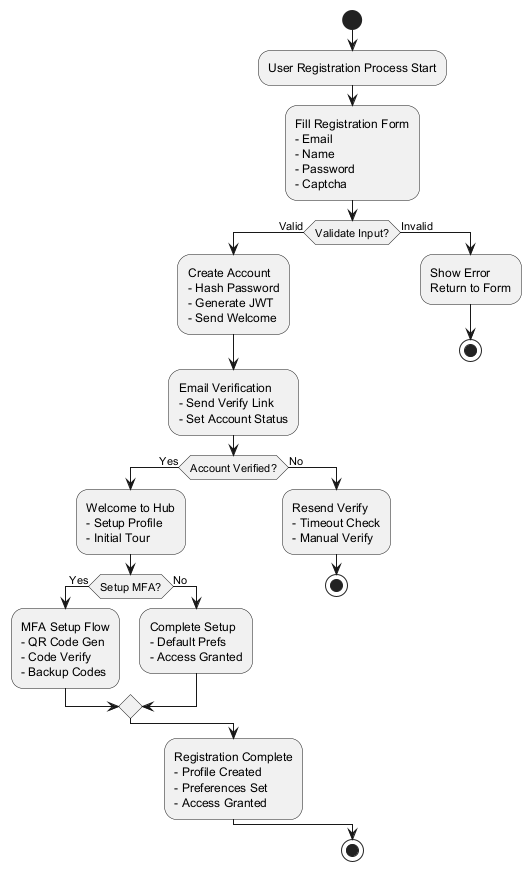

The diagram above was rendered by PlantUML. Its source (embedded in the PNG):
@startuml User_Registration_Onboarding_Activity

start

:User Registration Process Start;

:Fill Registration Form
- Email
- Name  
- Password
- Captcha;

if (Validate Input?) then (Valid)
  :Create Account
  - Hash Password
  - Generate JWT
  - Send Welcome;
  
  :Email Verification
  - Send Verify Link
  - Set Account Status;
  
  if (Account Verified?) then (Yes)
    :Welcome to Hub
    - Setup Profile
    - Initial Tour;
    
    if (Setup MFA?) then (Yes)
      :MFA Setup Flow
      - QR Code Gen
      - Code Verify
      - Backup Codes;
    else (No)
      :Complete Setup
      - Default Prefs
      - Access Granted;
    endif
    
  else (No)
    :Resend Verify
    - Timeout Check
    - Manual Verify;
    stop
  endif
  
  :Registration Complete
  - Profile Created
  - Preferences Set
  - Access Granted;
  
else (Invalid)
  :Show Error
  Return to Form;
  stop
endif

stop

@enduml